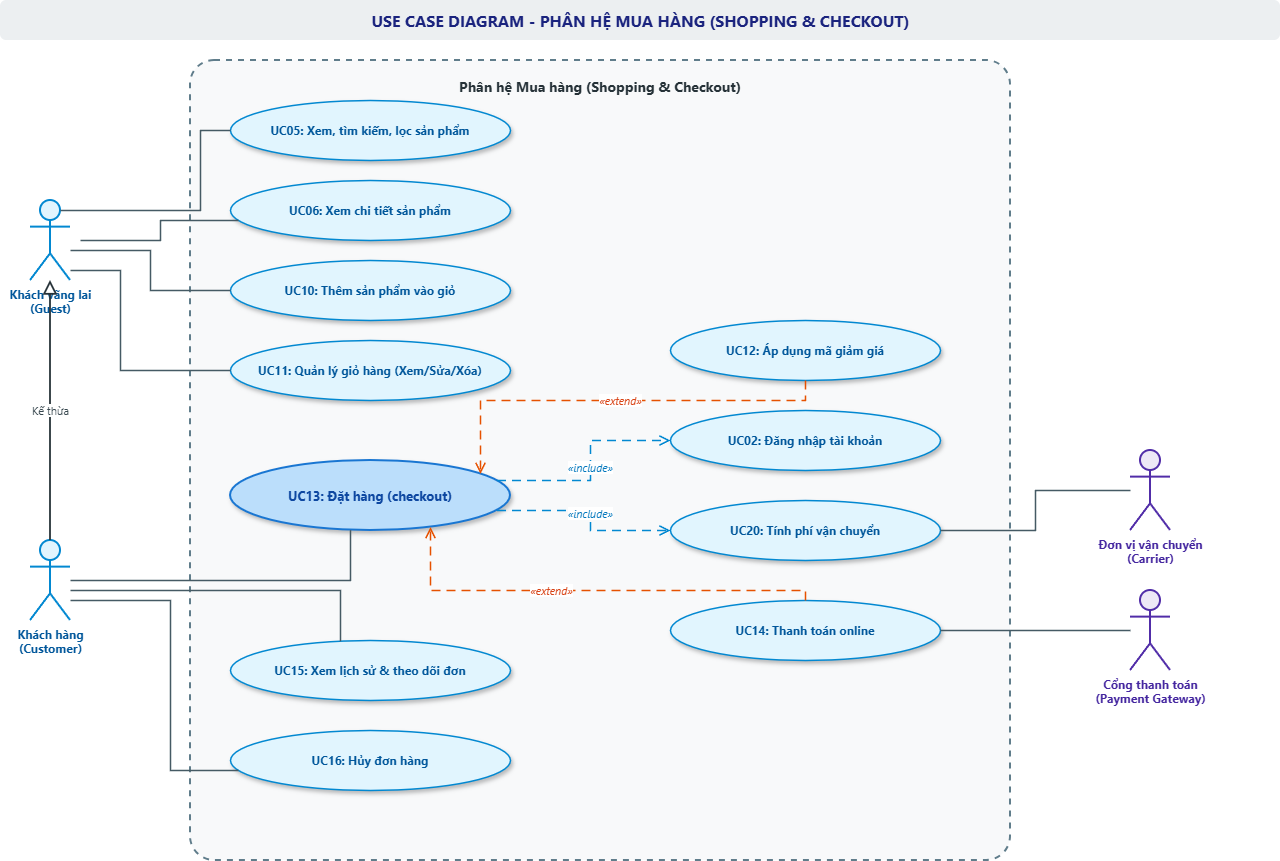

The diagram above was exported from draw.io. Its source (the exported page's mxGraphModel, read from the mxfile embedded in the PNG):
<mxGraphModel dx="1727" dy="904" grid="1" gridSize="10" guides="1" tooltips="1" connect="1" arrows="1" fold="1" page="1" pageScale="1" pageWidth="1380" pageHeight="920" math="0" shadow="0">
  <root>
    <mxCell id="0" />
    <mxCell id="1" parent="0" />
    <mxCell id="title" parent="1" style="text;html=1;strokeColor=none;fillColor=#eceff1;align=center;verticalAlign=middle;rounded=1;fontStyle=1;fontSize=16;fontFamily=Segoe UI;fontColor=#1a237e;" value="USE CASE DIAGRAM - PHÂN HỆ MUA HÀNG (SHOPPING &amp; CHECKOUT)" vertex="1">
      <mxGeometry height="40" width="1280" x="50" y="20" as="geometry" />
    </mxCell>
    <mxCell id="act_guest" parent="1" style="shape=umlActor;verticalLabelPosition=bottom;verticalAlign=top;html=1;outlineConnect=0;fillColor=#e1f5fe;strokeColor=#0288d1;strokeWidth=2;fontFamily=Segoe UI;fontSize=12;fontStyle=1;fontColor=#01579b;" value="Khách vãng lai&lt;br&gt;(Guest)" vertex="1">
      <mxGeometry height="80" width="40" x="80" y="220" as="geometry" />
    </mxCell>
    <mxCell id="act_customer" parent="1" style="shape=umlActor;verticalLabelPosition=bottom;verticalAlign=top;html=1;outlineConnect=0;fillColor=#e1f5fe;strokeColor=#0288d1;strokeWidth=2;fontFamily=Segoe UI;fontSize=12;fontStyle=1;fontColor=#01579b;" value="Khách hàng&lt;br&gt;(Customer)" vertex="1">
      <mxGeometry height="80" width="40" x="80" y="560" as="geometry" />
    </mxCell>
    <mxCell id="gen_cust_guest" edge="1" parent="1" source="act_customer" style="edgeStyle=orthogonalEdgeStyle;rounded=0;orthogonalLoop=1;jettySize=auto;html=1;endArrow=block;endFill=0;strokeColor=#263238;strokeWidth=1.8;endSize=10;fontFamily=Segoe UI;fontSize=11;fontColor=#37474f;labelBackgroundColor=#ffffff;" target="act_guest" value="Kế thừa">
      <mxGeometry relative="1" as="geometry" />
    </mxCell>
    <mxCell id="boundary" parent="1" style="shape=rect;rounded=1;arcSize=3;whiteSpace=wrap;html=1;fillColor=#f8f9fa;strokeColor=#607d8b;strokeWidth=2;dashed=1;verticalAlign=top;fontStyle=1;fontSize=14;fontColor=#263238;fontFamily=Segoe UI;spacingTop=12;" value="Phân hệ Mua hàng (Shopping &amp; Checkout)" vertex="1">
      <mxGeometry height="800" width="820" x="240" y="80" as="geometry" />
    </mxCell>
    <mxCell id="uc05" parent="1" style="ellipse;whiteSpace=wrap;html=1;fillColor=#e1f5fe;strokeColor=#0288d1;strokeWidth=1.5;fontColor=#01579b;fontSize=12;fontFamily=Segoe UI;fontStyle=1;shadow=1;" value="UC05: Xem, tìm kiếm, lọc sản phẩm" vertex="1">
      <mxGeometry height="60" width="280" x="280" y="120" as="geometry" />
    </mxCell>
    <mxCell id="uc06" parent="1" style="ellipse;whiteSpace=wrap;html=1;fillColor=#e1f5fe;strokeColor=#0288d1;strokeWidth=1.5;fontColor=#01579b;fontSize=12;fontFamily=Segoe UI;fontStyle=1;shadow=1;" value="UC06: Xem chi tiết sản phẩm" vertex="1">
      <mxGeometry height="60" width="280" x="280" y="200" as="geometry" />
    </mxCell>
    <mxCell id="uc10" parent="1" style="ellipse;whiteSpace=wrap;html=1;fillColor=#e1f5fe;strokeColor=#0288d1;strokeWidth=1.5;fontColor=#01579b;fontSize=12;fontFamily=Segoe UI;fontStyle=1;shadow=1;" value="UC10: Thêm sản phẩm vào giỏ" vertex="1">
      <mxGeometry height="60" width="280" x="280" y="280" as="geometry" />
    </mxCell>
    <mxCell id="uc11" parent="1" style="ellipse;whiteSpace=wrap;html=1;fillColor=#e1f5fe;strokeColor=#0288d1;strokeWidth=1.5;fontColor=#01579b;fontSize=12;fontFamily=Segoe UI;fontStyle=1;shadow=1;" value="UC11: Quản lý giỏ hàng (Xem/Sửa/Xóa)" vertex="1">
      <mxGeometry height="60" width="280" x="280" y="360" as="geometry" />
    </mxCell>
    <mxCell id="uc13" parent="1" style="ellipse;whiteSpace=wrap;html=1;fillColor=#bbdefb;strokeColor=#1976d2;strokeWidth=2;fontColor=#0d47a1;fontSize=13;fontFamily=Segoe UI;fontStyle=1;shadow=1;" value="UC13: Đặt hàng (checkout)" vertex="1">
      <mxGeometry height="70" width="280" x="280" y="480" as="geometry" />
    </mxCell>
    <mxCell id="uc15" parent="1" style="ellipse;whiteSpace=wrap;html=1;fillColor=#e1f5fe;strokeColor=#0288d1;strokeWidth=1.5;fontColor=#01579b;fontSize=12;fontFamily=Segoe UI;fontStyle=1;shadow=1;" value="UC15: Xem lịch sử &amp; theo dõi đơn" vertex="1">
      <mxGeometry height="60" width="280" x="280" y="660" as="geometry" />
    </mxCell>
    <mxCell id="uc16" parent="1" style="ellipse;whiteSpace=wrap;html=1;fillColor=#e1f5fe;strokeColor=#0288d1;strokeWidth=1.5;fontColor=#01579b;fontSize=12;fontFamily=Segoe UI;fontStyle=1;shadow=1;" value="UC16: Hủy đơn hàng" vertex="1">
      <mxGeometry height="60" width="280" x="280" y="750" as="geometry" />
    </mxCell>
    <mxCell id="uc12" parent="1" style="ellipse;whiteSpace=wrap;html=1;fillColor=#e1f5fe;strokeColor=#0288d1;strokeWidth=1.5;fontColor=#01579b;fontSize=12;fontFamily=Segoe UI;fontStyle=1;shadow=1;" value="UC12: Áp dụng mã giảm giá" vertex="1">
      <mxGeometry height="60" width="270" x="720" y="340" as="geometry" />
    </mxCell>
    <mxCell id="uc02" parent="1" style="ellipse;whiteSpace=wrap;html=1;fillColor=#e1f5fe;strokeColor=#0288d1;strokeWidth=1.5;fontColor=#01579b;fontSize=12;fontFamily=Segoe UI;fontStyle=1;shadow=1;" value="UC02: Đăng nhập tài khoản" vertex="1">
      <mxGeometry height="60" width="270" x="720" y="430" as="geometry" />
    </mxCell>
    <mxCell id="uc20" parent="1" style="ellipse;whiteSpace=wrap;html=1;fillColor=#e1f5fe;strokeColor=#0288d1;strokeWidth=1.5;fontColor=#01579b;fontSize=12;fontFamily=Segoe UI;fontStyle=1;shadow=1;" value="UC20: Tính phí vận chuyển" vertex="1">
      <mxGeometry height="60" width="270" x="720" y="520" as="geometry" />
    </mxCell>
    <mxCell id="uc14" parent="1" style="ellipse;whiteSpace=wrap;html=1;fillColor=#e1f5fe;strokeColor=#0288d1;strokeWidth=1.5;fontColor=#01579b;fontSize=12;fontFamily=Segoe UI;fontStyle=1;shadow=1;" value="UC14: Thanh toán online" vertex="1">
      <mxGeometry height="60" width="270" x="720" y="620" as="geometry" />
    </mxCell>
    <mxCell id="act_carrier" parent="1" style="shape=umlActor;verticalLabelPosition=bottom;verticalAlign=top;html=1;outlineConnect=0;fillColor=#ede7f6;strokeColor=#512da8;strokeWidth=2;fontFamily=Segoe UI;fontSize=12;fontStyle=1;fontColor=#4527a0;" value="Đơn vị vận chuyển&lt;br&gt;(Carrier)" vertex="1">
      <mxGeometry height="80" width="40" x="1180" y="470" as="geometry" />
    </mxCell>
    <mxCell id="act_gateway" parent="1" style="shape=umlActor;verticalLabelPosition=bottom;verticalAlign=top;html=1;outlineConnect=0;fillColor=#ede7f6;strokeColor=#512da8;strokeWidth=2;fontFamily=Segoe UI;fontSize=12;fontStyle=1;fontColor=#4527a0;" value="Cổng thanh toán&lt;br&gt;(Payment Gateway)" vertex="1">
      <mxGeometry height="80" width="40" x="1180" y="610" as="geometry" />
    </mxCell>
    <mxCell id="e_g_05" edge="1" parent="1" style="edgeStyle=orthogonalEdgeStyle;rounded=0;orthogonalLoop=1;jettySize=auto;html=1;endArrow=none;strokeColor=#455a64;strokeWidth=1.5;" target="uc05">
      <mxGeometry relative="1" x="0.08" as="geometry">
        <Array as="points">
          <mxPoint x="250" y="230" />
          <mxPoint x="250" y="150" />
        </Array>
        <mxPoint x="110" y="230" as="sourcePoint" />
        <mxPoint x="269.9999999999998" y="120" as="targetPoint" />
      </mxGeometry>
    </mxCell>
    <mxCell id="e_g_06" edge="1" parent="1" style="edgeStyle=orthogonalEdgeStyle;rounded=0;orthogonalLoop=1;jettySize=auto;html=1;endArrow=none;strokeColor=#455a64;strokeWidth=1.5;" target="uc06">
      <mxGeometry relative="1" x="-0.045" as="geometry">
        <Array as="points">
          <mxPoint x="210" y="260" />
          <mxPoint x="210" y="240" />
        </Array>
        <mxPoint x="130" y="260" as="sourcePoint" />
        <mxPoint x="289.9999999999998" y="240" as="targetPoint" />
      </mxGeometry>
    </mxCell>
    <mxCell id="e_g_10" edge="1" parent="1" source="act_guest" style="edgeStyle=orthogonalEdgeStyle;rounded=0;orthogonalLoop=1;jettySize=auto;html=1;endArrow=none;strokeColor=#455a64;strokeWidth=1.5;" target="uc10">
      <mxGeometry relative="1" x="-0.05" as="geometry">
        <Array as="points">
          <mxPoint x="200" y="270" />
          <mxPoint x="200" y="310" />
        </Array>
      </mxGeometry>
    </mxCell>
    <mxCell id="e_g_11" edge="1" parent="1" source="act_guest" style="edgeStyle=orthogonalEdgeStyle;rounded=0;orthogonalLoop=1;jettySize=auto;html=1;endArrow=none;strokeColor=#455a64;strokeWidth=1.5;" target="uc11">
      <mxGeometry relative="1" x="-0.1154" as="geometry">
        <Array as="points">
          <mxPoint x="170" y="290" />
          <mxPoint x="170" y="390" />
        </Array>
      </mxGeometry>
    </mxCell>
    <mxCell id="e_c_13" edge="1" parent="1" source="act_customer" style="edgeStyle=orthogonalEdgeStyle;rounded=0;orthogonalLoop=1;jettySize=auto;html=1;endArrow=none;strokeColor=#455a64;strokeWidth=1.5;" target="uc13">
      <mxGeometry relative="1" x="0.0595" as="geometry">
        <Array as="points">
          <mxPoint x="400" y="600" />
        </Array>
      </mxGeometry>
    </mxCell>
    <mxCell id="e_c_15" edge="1" parent="1" source="act_customer" style="edgeStyle=orthogonalEdgeStyle;rounded=0;orthogonalLoop=1;jettySize=auto;html=1;endArrow=none;strokeColor=#455a64;strokeWidth=1.5;" target="uc15">
      <mxGeometry relative="1" x="0.0886" as="geometry">
        <Array as="points">
          <mxPoint x="390" y="610" />
        </Array>
      </mxGeometry>
    </mxCell>
    <mxCell id="e_c_16" edge="1" parent="1" source="act_customer" style="edgeStyle=orthogonalEdgeStyle;rounded=0;orthogonalLoop=1;jettySize=auto;html=1;endArrow=none;strokeColor=#455a64;strokeWidth=1.5;" target="uc16">
      <mxGeometry relative="1" x="-0.0592" as="geometry">
        <Array as="points">
          <mxPoint x="220" y="620" />
          <mxPoint x="220" y="790" />
        </Array>
      </mxGeometry>
    </mxCell>
    <mxCell id="inc_13_02" edge="1" parent="1" source="uc13" style="edgeStyle=orthogonalEdgeStyle;rounded=0;orthogonalLoop=1;jettySize=auto;html=1;dashed=1;dashPattern=6 4;endArrow=open;endFill=0;strokeColor=#0288d1;strokeWidth=1.5;fontSize=11;fontFamily=Segoe UI;fontColor=#0277bd;fontStyle=2;labelBackgroundColor=#ffffff;endSize=8;" target="uc02" value="&amp;laquo;include&amp;raquo;">
      <mxGeometry relative="1" x="-0.0023" as="geometry">
        <Array as="points">
          <mxPoint x="640" y="500" />
          <mxPoint x="640" y="460" />
        </Array>
      </mxGeometry>
    </mxCell>
    <mxCell id="inc_13_20" edge="1" parent="1" source="uc13" style="edgeStyle=orthogonalEdgeStyle;rounded=0;orthogonalLoop=1;jettySize=auto;html=1;dashed=1;dashPattern=6 4;endArrow=open;endFill=0;strokeColor=#0288d1;strokeWidth=1.5;fontSize=11;fontFamily=Segoe UI;fontColor=#0277bd;fontStyle=2;labelBackgroundColor=#ffffff;endSize=8;" target="uc20" value="&amp;laquo;include&amp;raquo;">
      <mxGeometry relative="1" x="-0.0025" as="geometry">
        <Array as="points">
          <mxPoint x="640" y="530" />
          <mxPoint x="640" y="550" />
        </Array>
      </mxGeometry>
    </mxCell>
    <mxCell id="ext_12_13" edge="1" parent="1" source="uc12" style="edgeStyle=orthogonalEdgeStyle;rounded=0;orthogonalLoop=1;jettySize=auto;html=1;dashed=1;dashPattern=6 4;endArrow=open;endFill=0;strokeColor=#e65100;strokeWidth=1.5;fontSize=11;fontFamily=Segoe UI;fontColor=#d84315;fontStyle=2;labelBackgroundColor=#ffffff;endSize=8;" target="uc13" value="&amp;laquo;extend&amp;raquo;">
      <mxGeometry relative="1" x="-0.02" as="geometry">
        <mxPoint as="offset" />
        <Array as="points">
          <mxPoint x="855" y="420" />
          <mxPoint x="530" y="420" />
        </Array>
      </mxGeometry>
    </mxCell>
    <mxCell id="ext_14_13" edge="1" parent="1" source="uc14" style="edgeStyle=orthogonalEdgeStyle;rounded=0;orthogonalLoop=1;jettySize=auto;html=1;dashed=1;dashPattern=6 4;endArrow=open;endFill=0;strokeColor=#e65100;strokeWidth=1.5;fontSize=11;fontFamily=Segoe UI;fontColor=#d84315;fontStyle=2;labelBackgroundColor=#ffffff;endSize=8;" target="uc13" value="&amp;laquo;extend&amp;raquo;">
      <mxGeometry relative="1" x="0.1776" as="geometry">
        <Array as="points">
          <mxPoint x="855" y="610" />
          <mxPoint x="480" y="610" />
        </Array>
      </mxGeometry>
    </mxCell>
    <mxCell id="e_car_20" edge="1" parent="1" source="act_carrier" style="edgeStyle=orthogonalEdgeStyle;rounded=0;orthogonalLoop=1;jettySize=auto;html=1;endArrow=none;strokeColor=#455a64;strokeWidth=1.5;" target="uc20">
      <mxGeometry relative="1" as="geometry" />
    </mxCell>
    <mxCell id="e_gw_14" edge="1" parent="1" source="act_gateway" style="edgeStyle=orthogonalEdgeStyle;rounded=0;orthogonalLoop=1;jettySize=auto;html=1;endArrow=none;strokeColor=#455a64;strokeWidth=1.5;" target="uc14">
      <mxGeometry relative="1" as="geometry" />
    </mxCell>
  </root>
</mxGraphModel>